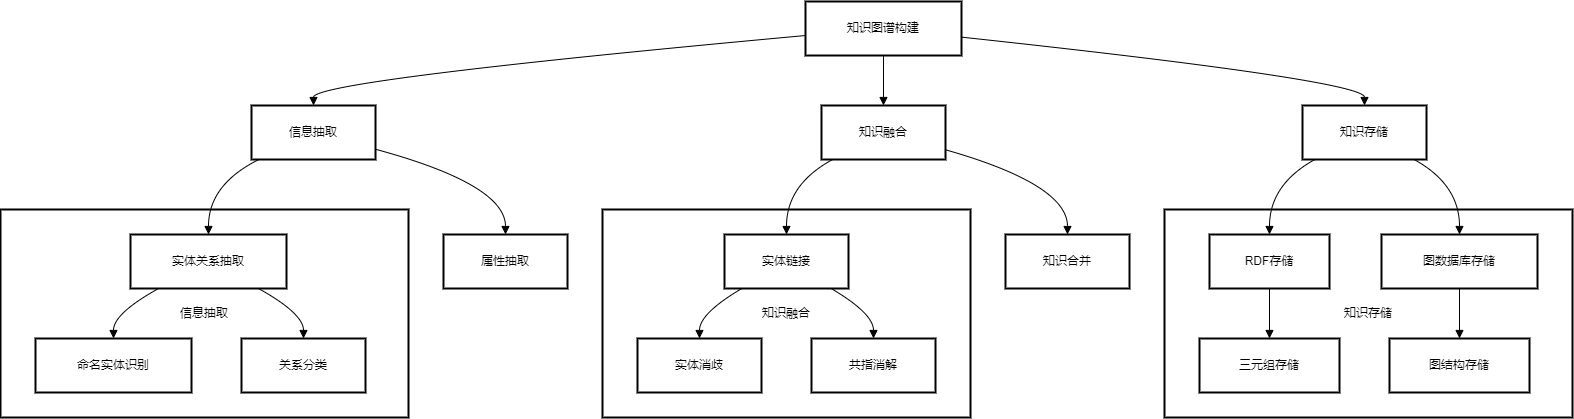

The diagram above was exported from draw.io. Its source (the exported page's mxGraphModel, read from the mxfile embedded in the PNG):
<mxGraphModel dx="1737" dy="1023" grid="1" gridSize="10" guides="1" tooltips="1" connect="1" arrows="1" fold="1" page="1" pageScale="1" pageWidth="827" pageHeight="1169" math="0" shadow="0">
  <root>
    <mxCell id="0" />
    <mxCell id="1" parent="0" />
    <mxCell id="zbQHY1WcDoCqjjbqhEKM-1" value="知识存储" style="whiteSpace=wrap;strokeWidth=2;" vertex="1" parent="1">
      <mxGeometry x="1184" y="228" width="408" height="208" as="geometry" />
    </mxCell>
    <mxCell id="zbQHY1WcDoCqjjbqhEKM-2" value="知识融合" style="whiteSpace=wrap;strokeWidth=2;" vertex="1" parent="1">
      <mxGeometry x="622" y="228" width="368" height="208" as="geometry" />
    </mxCell>
    <mxCell id="zbQHY1WcDoCqjjbqhEKM-3" value="信息抽取" style="whiteSpace=wrap;strokeWidth=2;" vertex="1" parent="1">
      <mxGeometry x="20" y="228" width="408" height="208" as="geometry" />
    </mxCell>
    <mxCell id="zbQHY1WcDoCqjjbqhEKM-4" value="知识图谱构建" style="whiteSpace=wrap;strokeWidth=2;" vertex="1" parent="1">
      <mxGeometry x="825" y="20" width="156" height="54" as="geometry" />
    </mxCell>
    <mxCell id="zbQHY1WcDoCqjjbqhEKM-5" value="信息抽取" style="whiteSpace=wrap;strokeWidth=2;" vertex="1" parent="1">
      <mxGeometry x="271" y="124" width="124" height="54" as="geometry" />
    </mxCell>
    <mxCell id="zbQHY1WcDoCqjjbqhEKM-6" value="知识融合" style="whiteSpace=wrap;strokeWidth=2;" vertex="1" parent="1">
      <mxGeometry x="841" y="124" width="124" height="54" as="geometry" />
    </mxCell>
    <mxCell id="zbQHY1WcDoCqjjbqhEKM-7" value="知识存储" style="whiteSpace=wrap;strokeWidth=2;" vertex="1" parent="1">
      <mxGeometry x="1322" y="124" width="124" height="54" as="geometry" />
    </mxCell>
    <mxCell id="zbQHY1WcDoCqjjbqhEKM-8" value="实体关系抽取" style="whiteSpace=wrap;strokeWidth=2;" vertex="1" parent="1">
      <mxGeometry x="150" y="253" width="156" height="54" as="geometry" />
    </mxCell>
    <mxCell id="zbQHY1WcDoCqjjbqhEKM-9" value="属性抽取" style="whiteSpace=wrap;strokeWidth=2;" vertex="1" parent="1">
      <mxGeometry x="463" y="253" width="124" height="54" as="geometry" />
    </mxCell>
    <mxCell id="zbQHY1WcDoCqjjbqhEKM-10" value="实体链接" style="whiteSpace=wrap;strokeWidth=2;" vertex="1" parent="1">
      <mxGeometry x="744" y="253" width="124" height="54" as="geometry" />
    </mxCell>
    <mxCell id="zbQHY1WcDoCqjjbqhEKM-11" value="知识合并" style="whiteSpace=wrap;strokeWidth=2;" vertex="1" parent="1">
      <mxGeometry x="1025" y="253" width="124" height="54" as="geometry" />
    </mxCell>
    <mxCell id="zbQHY1WcDoCqjjbqhEKM-12" value="RDF存储" style="whiteSpace=wrap;strokeWidth=2;" vertex="1" parent="1">
      <mxGeometry x="1229" y="253" width="120" height="54" as="geometry" />
    </mxCell>
    <mxCell id="zbQHY1WcDoCqjjbqhEKM-13" value="图数据库存储" style="whiteSpace=wrap;strokeWidth=2;" vertex="1" parent="1">
      <mxGeometry x="1401" y="253" width="156" height="54" as="geometry" />
    </mxCell>
    <mxCell id="zbQHY1WcDoCqjjbqhEKM-14" value="命名实体识别" style="whiteSpace=wrap;strokeWidth=2;" vertex="1" parent="1">
      <mxGeometry x="55" y="357" width="156" height="54" as="geometry" />
    </mxCell>
    <mxCell id="zbQHY1WcDoCqjjbqhEKM-15" value="关系分类" style="whiteSpace=wrap;strokeWidth=2;" vertex="1" parent="1">
      <mxGeometry x="261" y="357" width="124" height="54" as="geometry" />
    </mxCell>
    <mxCell id="zbQHY1WcDoCqjjbqhEKM-16" value="实体消歧" style="whiteSpace=wrap;strokeWidth=2;" vertex="1" parent="1">
      <mxGeometry x="657" y="357" width="124" height="54" as="geometry" />
    </mxCell>
    <mxCell id="zbQHY1WcDoCqjjbqhEKM-17" value="共指消解" style="whiteSpace=wrap;strokeWidth=2;" vertex="1" parent="1">
      <mxGeometry x="831" y="357" width="124" height="54" as="geometry" />
    </mxCell>
    <mxCell id="zbQHY1WcDoCqjjbqhEKM-18" value="三元组存储" style="whiteSpace=wrap;strokeWidth=2;" vertex="1" parent="1">
      <mxGeometry x="1219" y="357" width="140" height="54" as="geometry" />
    </mxCell>
    <mxCell id="zbQHY1WcDoCqjjbqhEKM-19" value="图结构存储" style="whiteSpace=wrap;strokeWidth=2;" vertex="1" parent="1">
      <mxGeometry x="1409" y="357" width="140" height="54" as="geometry" />
    </mxCell>
    <mxCell id="zbQHY1WcDoCqjjbqhEKM-20" value="" style="curved=1;startArrow=none;endArrow=block;exitX=0;exitY=0.63;entryX=0.5;entryY=0;rounded=0;" edge="1" parent="1" source="zbQHY1WcDoCqjjbqhEKM-4" target="zbQHY1WcDoCqjjbqhEKM-5">
      <mxGeometry relative="1" as="geometry">
        <Array as="points">
          <mxPoint x="333" y="99" />
        </Array>
      </mxGeometry>
    </mxCell>
    <mxCell id="zbQHY1WcDoCqjjbqhEKM-21" value="" style="curved=1;startArrow=none;endArrow=block;exitX=0.5;exitY=1;entryX=0.5;entryY=0;rounded=0;" edge="1" parent="1" source="zbQHY1WcDoCqjjbqhEKM-4" target="zbQHY1WcDoCqjjbqhEKM-6">
      <mxGeometry relative="1" as="geometry">
        <Array as="points" />
      </mxGeometry>
    </mxCell>
    <mxCell id="zbQHY1WcDoCqjjbqhEKM-22" value="" style="curved=1;startArrow=none;endArrow=block;exitX=1;exitY=0.66;entryX=0.5;entryY=0;rounded=0;" edge="1" parent="1" source="zbQHY1WcDoCqjjbqhEKM-4" target="zbQHY1WcDoCqjjbqhEKM-7">
      <mxGeometry relative="1" as="geometry">
        <Array as="points">
          <mxPoint x="1384" y="99" />
        </Array>
      </mxGeometry>
    </mxCell>
    <mxCell id="zbQHY1WcDoCqjjbqhEKM-23" value="" style="curved=1;startArrow=none;endArrow=block;exitX=0.06;exitY=1;entryX=0.5;entryY=0;rounded=0;" edge="1" parent="1" source="zbQHY1WcDoCqjjbqhEKM-5" target="zbQHY1WcDoCqjjbqhEKM-8">
      <mxGeometry relative="1" as="geometry">
        <Array as="points">
          <mxPoint x="228" y="203" />
        </Array>
      </mxGeometry>
    </mxCell>
    <mxCell id="zbQHY1WcDoCqjjbqhEKM-24" value="" style="curved=1;startArrow=none;endArrow=block;exitX=1;exitY=0.81;entryX=0.5;entryY=0;rounded=0;" edge="1" parent="1" source="zbQHY1WcDoCqjjbqhEKM-5" target="zbQHY1WcDoCqjjbqhEKM-9">
      <mxGeometry relative="1" as="geometry">
        <Array as="points">
          <mxPoint x="525" y="203" />
        </Array>
      </mxGeometry>
    </mxCell>
    <mxCell id="zbQHY1WcDoCqjjbqhEKM-25" value="" style="curved=1;startArrow=none;endArrow=block;exitX=0.09;exitY=1;entryX=0.5;entryY=0;rounded=0;" edge="1" parent="1" source="zbQHY1WcDoCqjjbqhEKM-6" target="zbQHY1WcDoCqjjbqhEKM-10">
      <mxGeometry relative="1" as="geometry">
        <Array as="points">
          <mxPoint x="806" y="203" />
        </Array>
      </mxGeometry>
    </mxCell>
    <mxCell id="zbQHY1WcDoCqjjbqhEKM-26" value="" style="curved=1;startArrow=none;endArrow=block;exitX=1;exitY=0.82;entryX=0.5;entryY=0;rounded=0;" edge="1" parent="1" source="zbQHY1WcDoCqjjbqhEKM-6" target="zbQHY1WcDoCqjjbqhEKM-11">
      <mxGeometry relative="1" as="geometry">
        <Array as="points">
          <mxPoint x="1087" y="203" />
        </Array>
      </mxGeometry>
    </mxCell>
    <mxCell id="zbQHY1WcDoCqjjbqhEKM-27" value="" style="curved=1;startArrow=none;endArrow=block;exitX=0.1;exitY=1;entryX=0.5;entryY=0;rounded=0;" edge="1" parent="1" source="zbQHY1WcDoCqjjbqhEKM-7" target="zbQHY1WcDoCqjjbqhEKM-12">
      <mxGeometry relative="1" as="geometry">
        <Array as="points">
          <mxPoint x="1289" y="203" />
        </Array>
      </mxGeometry>
    </mxCell>
    <mxCell id="zbQHY1WcDoCqjjbqhEKM-28" value="" style="curved=1;startArrow=none;endArrow=block;exitX=0.9;exitY=1;entryX=0.5;entryY=0;rounded=0;" edge="1" parent="1" source="zbQHY1WcDoCqjjbqhEKM-7" target="zbQHY1WcDoCqjjbqhEKM-13">
      <mxGeometry relative="1" as="geometry">
        <Array as="points">
          <mxPoint x="1479" y="203" />
        </Array>
      </mxGeometry>
    </mxCell>
    <mxCell id="zbQHY1WcDoCqjjbqhEKM-29" value="" style="curved=1;startArrow=none;endArrow=block;exitX=0.18;exitY=1;entryX=0.5;entryY=0;rounded=0;" edge="1" parent="1" source="zbQHY1WcDoCqjjbqhEKM-8" target="zbQHY1WcDoCqjjbqhEKM-14">
      <mxGeometry relative="1" as="geometry">
        <Array as="points">
          <mxPoint x="133" y="332" />
        </Array>
      </mxGeometry>
    </mxCell>
    <mxCell id="zbQHY1WcDoCqjjbqhEKM-30" value="" style="curved=1;startArrow=none;endArrow=block;exitX=0.82;exitY=1;entryX=0.5;entryY=0;rounded=0;" edge="1" parent="1" source="zbQHY1WcDoCqjjbqhEKM-8" target="zbQHY1WcDoCqjjbqhEKM-15">
      <mxGeometry relative="1" as="geometry">
        <Array as="points">
          <mxPoint x="323" y="332" />
        </Array>
      </mxGeometry>
    </mxCell>
    <mxCell id="zbQHY1WcDoCqjjbqhEKM-31" value="" style="curved=1;startArrow=none;endArrow=block;exitX=0.14;exitY=1;entryX=0.5;entryY=0;rounded=0;" edge="1" parent="1" source="zbQHY1WcDoCqjjbqhEKM-10" target="zbQHY1WcDoCqjjbqhEKM-16">
      <mxGeometry relative="1" as="geometry">
        <Array as="points">
          <mxPoint x="719" y="332" />
        </Array>
      </mxGeometry>
    </mxCell>
    <mxCell id="zbQHY1WcDoCqjjbqhEKM-32" value="" style="curved=1;startArrow=none;endArrow=block;exitX=0.86;exitY=1;entryX=0.5;entryY=0;rounded=0;" edge="1" parent="1" source="zbQHY1WcDoCqjjbqhEKM-10" target="zbQHY1WcDoCqjjbqhEKM-17">
      <mxGeometry relative="1" as="geometry">
        <Array as="points">
          <mxPoint x="893" y="332" />
        </Array>
      </mxGeometry>
    </mxCell>
    <mxCell id="zbQHY1WcDoCqjjbqhEKM-33" value="" style="curved=1;startArrow=none;endArrow=block;exitX=0.5;exitY=1;entryX=0.5;entryY=0;rounded=0;" edge="1" parent="1" source="zbQHY1WcDoCqjjbqhEKM-12" target="zbQHY1WcDoCqjjbqhEKM-18">
      <mxGeometry relative="1" as="geometry">
        <Array as="points" />
      </mxGeometry>
    </mxCell>
    <mxCell id="zbQHY1WcDoCqjjbqhEKM-34" value="" style="curved=1;startArrow=none;endArrow=block;exitX=0.5;exitY=1;entryX=0.5;entryY=0;rounded=0;" edge="1" parent="1" source="zbQHY1WcDoCqjjbqhEKM-13" target="zbQHY1WcDoCqjjbqhEKM-19">
      <mxGeometry relative="1" as="geometry">
        <Array as="points" />
      </mxGeometry>
    </mxCell>
  </root>
</mxGraphModel>